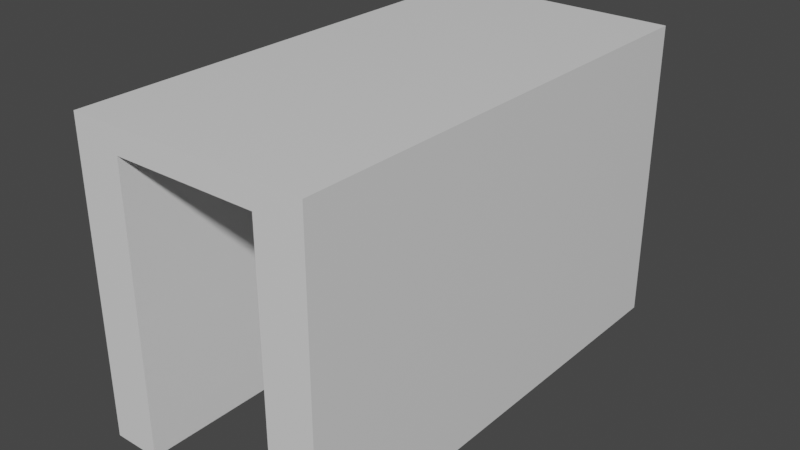 # Source: tunnel.blend  (saved by Blender 3.0.42; exported with 4.5.12 LTS)
import bpy
from mathutils import Matrix  # noqa: F401  (used for matrix-valued properties, if any)

bpy.ops.wm.read_factory_settings(use_empty=True)
scene = bpy.context.scene
scene.name = 'Scene'

# ---- collections
col_collection = bpy.data.collections.new('Collection'); scene.collection.children.link(col_collection)

# ---- materials (node trees are filled in below, after node groups)
mat_material = bpy.data.materials.new('Material')
mat_material.alpha_threshold = 0.0
mat_material.use_transparent_shadow = False
mat_material.line_color = (0.0, 0.0, 0.0, 1.0)

# ---- material node trees
mat_material.use_nodes = True; mat_material.node_tree.nodes.clear()
_N = mat_material.node_tree.nodes; _L = mat_material.node_tree.links
n0 = _N.new('ShaderNodeOutputMaterial'); n0.name = 'Material Output'; n0.location = (300, 300)
n1 = _N.new('ShaderNodeBsdfPrincipled'); n1.name = 'Principled BSDF'; n1.location = (10, 300)
n1.distribution = 'GGX'
n1.subsurface_method = 'RANDOM_WALK_SKIN'
n1.inputs[2].default_value = 0.4
n1.inputs[3].default_value = 1.45
n1.inputs[27].default_value = (0.0, 0.0, 0.0, 1.0)
n1.inputs[28].default_value = 1.0
_L.new(n1.outputs[0], n0.inputs[0])
n0.is_active_output = True

# ---- world
world_world = bpy.data.worlds.new('World'); scene.world = world_world
world_world.use_nodes = True; world_world.node_tree.nodes.clear()
_N = world_world.node_tree.nodes; _L = world_world.node_tree.links
n0 = _N.new('ShaderNodeOutputWorld'); n0.name = 'World Output'; n0.location = (300, 300)
n1 = _N.new('ShaderNodeBackground'); n1.name = 'Background'; n1.location = (10, 300)
n1.inputs[0].default_value = (0.05088, 0.05088, 0.05088, 1.0)
_L.new(n1.outputs[0], n0.inputs[0])
n0.is_active_output = True
world_world.color = (0.05088, 0.05088, 0.05088)
world_world.use_sun_shadow = False
world_world.sun_shadow_jitter_overblur = 0.0

# ---- meshes
me_cube = bpy.data.meshes.new('Cube')
me_cube.from_pydata([(-1.0, 1.575, 5.091), (1.0, 1.575, 7.091), (-1.0, 1.575, 7.091), (1.0, 1.575, 5.091), (-0.6, 1.575, 5.091), (-0.2, 1.575, 5.091), (0.2, 1.575, 5.091), (0.6, 1.575, 5.091), (0.6, 1.575, 7.091), (0.2, 1.575, 7.091), (-0.2, 1.575, 7.091), (-0.6, 1.575, 7.091), (-1.0, 1.575, -18.27), (1.0, 1.575, -18.27), (-0.6, 1.575, -18.27), (0.6, 1.575, -18.27), (-1.0, -1.486, 5.091), (1.0, -1.486, 7.091), (-0.6, -1.486, 5.091), (-0.2, -1.486, 5.091), (0.2, -1.486, 5.091), (0.6, -1.486, 5.091), (0.6, -1.486, 7.091), (0.2, -1.486, 7.091), (-0.2, -1.486, 7.091), (-0.6, -1.486, 7.091), (-1.0, -1.486, -18.27), (-0.6, -1.486, -18.27), (0.6, -1.486, -18.27), (-1.0, -1.486, 7.091), (1.0, -1.486, 5.091), (1.0, -1.486, -18.27)], [], [(16, 0, 12, 26), (21, 7, 15, 28), (16, 29, 2, 0), (3, 30, 31, 13), (4, 18, 27, 14), (12, 14, 27, 26), (15, 13, 31, 28), (10, 11, 25, 24), (9, 10, 24, 23), (8, 9, 23, 22), (1, 8, 22, 17), (6, 7, 21, 20), (5, 6, 20, 19), (4, 5, 19, 18), (3, 1, 17, 30), (11, 2, 29, 25)])
_uv = me_cube.uv_layers.new(name='UVMap')
_uv.uv.foreach_set('vector', [0.375, 0.03212, 0.375, 0.2234, 0.375, 0.2234, 0.375, 0.03212, 0.325, 0.7179, 0.325, 0.5266, 0.325, 0.5266, 0.325, 0.7179, 0.375, 0.03212, 0.625, 0.03212, 0.625, 0.2234, 0.375, 0.2234, 0.375, 0.5266, 0.375, 0.7179, 0.375, 0.7179, 0.375, 0.5266, 0.175, 0.5266, 0.175, 0.7179, 0.175, 0.7179, 0.175, 0.5266, 0.125, 0.5266, 0.175, 0.5266, 0.175, 0.7179, 0.125, 0.7179, 0.325, 0.5266, 0.375, 0.5266, 0.375, 0.7179, 0.325, 0.7179, 0.775, 0.5266, 0.825, 0.5266, 0.825, 0.7179, 0.775, 0.7179, 0.725, 0.5266, 0.775, 0.5266, 0.775, 0.7179, 0.725, 0.7179, 0.675, 0.5266, 0.725, 0.5266, 0.725, 0.7179, 0.675, 0.7179, 0.625, 0.5266, 0.675, 0.5266, 0.675, 0.7179, 0.625, 0.7179, 0.275, 0.5266, 0.325, 0.5266, 0.325, 0.7179, 0.275, 0.7179, 0.225, 0.5266, 0.275, 0.5266, 0.275, 0.7179, 0.225, 0.7179, 0.175, 0.5266, 0.225, 0.5266, 0.225, 0.7179, 0.175, 0.7179, 0.375, 0.5266, 0.625, 0.5266, 0.625, 0.7179, 0.375, 0.7179, 0.825, 0.5266, 0.875, 0.5266, 0.875, 0.7179, 0.825, 0.7179])
me_cube.materials.append(mat_material)
me_cube.use_remesh_preserve_volume = False
me_cube.use_remesh_preserve_attributes = False
me_cube.use_mirror_vertex_groups = False
me_cube.update()
me_cube_001 = bpy.data.meshes.new('Cube.001')
me_cube_001.from_pydata([(1.0, -2.0, 7.091), (1.0, -2.0, 5.091), (-1.0, -2.0, 7.091), (-1.0, -2.0, 5.091), (0.6, -2.0, 7.091), (0.2, -2.0, 7.091), (-0.2, -2.0, 7.091), (-0.6, -2.0, 7.091), (-0.6, -2.0, 5.091), (-0.2, -2.0, 5.091), (0.2, -2.0, 5.091), (0.6, -2.0, 5.091), (-1.0, -2.0, -18.27), (0.6, -2.0, -18.27), (1.0, -2.0, -18.27), (-0.6, -2.0, -18.27), (-1.0, -1.486, 5.091), (1.0, -1.486, 7.091), (-0.6, -1.486, 5.091), (-0.2, -1.486, 5.091), (0.2, -1.486, 5.091), (0.6, -1.486, 5.091), (0.6, -1.486, 7.091), (0.2, -1.486, 7.091), (-0.2, -1.486, 7.091), (-0.6, -1.486, 7.091), (-1.0, -1.486, -18.27), (-0.6, -1.486, -18.27), (0.6, -1.486, -18.27), (-1.0, -1.486, 7.091), (1.0, -1.486, 5.091), (1.0, -1.486, -18.27)], [], [(25, 29, 2, 7), (8, 7, 2, 3), (30, 17, 0, 1), (18, 19, 9, 8), (19, 20, 10, 9), (20, 21, 11, 10), (1, 0, 4, 11), (11, 4, 5, 10), (10, 5, 6, 9), (9, 6, 7, 8), (17, 22, 4, 0), (22, 23, 5, 4), (23, 24, 6, 5), (24, 25, 7, 6), (28, 31, 14, 13), (26, 27, 15, 12), (18, 8, 15, 27), (1, 11, 13, 14), (30, 1, 14, 31), (8, 3, 12, 15), (3, 2, 29, 16), (11, 21, 28, 13), (3, 16, 26, 12)])
_uv = me_cube_001.uv_layers.new(name='UVMap')
_uv.uv.foreach_set('vector', [0.825, 0.7179, 0.875, 0.7179, 0.875, 0.75, 0.825, 0.75, 0.375, 0.95, 0.625, 0.95, 0.625, 1.0, 0.375, 1.0, 0.375, 0.7179, 0.625, 0.7179, 0.625, 0.75, 0.375, 0.75, 0.175, 0.7179, 0.225, 0.7179, 0.225, 0.75, 0.175, 0.75, 0.225, 0.7179, 0.275, 0.7179, 0.275, 0.75, 0.225, 0.75, 0.275, 0.7179, 0.325, 0.7179, 0.325, 0.75, 0.275, 0.75, 0.375, 0.75, 0.625, 0.75, 0.625, 0.8, 0.375, 0.8, 0.375, 0.8, 0.625, 0.8, 0.625, 0.85, 0.375, 0.85, 0.375, 0.85, 0.625, 0.85, 0.625, 0.9, 0.375, 0.9, 0.375, 0.9, 0.625, 0.9, 0.625, 0.95, 0.375, 0.95, 0.625, 0.7179, 0.675, 0.7179, 0.675, 0.75, 0.625, 0.75, 0.675, 0.7179, 0.725, 0.7179, 0.725, 0.75, 0.675, 0.75, 0.725, 0.7179, 0.775, 0.7179, 0.775, 0.75, 0.725, 0.75, 0.775, 0.7179, 0.825, 0.7179, 0.825, 0.75, 0.775, 0.75, 0.325, 0.7179, 0.375, 0.7179, 0.375, 0.75, 0.325, 0.75, 0.125, 0.7179, 0.175, 0.7179, 0.175, 0.75, 0.125, 0.75, 0.175, 0.7179, 0.175, 0.75, 0.175, 0.75, 0.175, 0.7179, 0.375, 0.75, 0.375, 0.8, 0.375, 0.8, 0.375, 0.75, 0.375, 0.7179, 0.375, 0.75, 0.375, 0.75, 0.375, 0.7179, 0.375, 0.95, 0.375, 1.0, 0.375, 1.0, 0.375, 0.95, 0.375, 0.0, 0.625, 0.0, 0.625, 0.03212, 0.375, 0.03212, 0.325, 0.75, 0.325, 0.7179, 0.325, 0.7179, 0.325, 0.75, 0.375, 0.0, 0.375, 0.03212, 0.375, 0.03212, 0.375, 0.0])
me_cube_001.materials.append(mat_material)
me_cube_001.use_remesh_preserve_volume = False
me_cube_001.use_remesh_preserve_attributes = False
me_cube_001.use_mirror_vertex_groups = False
me_cube_001.update()
me_cube_002 = bpy.data.meshes.new('Cube.002')
me_cube_002.from_pydata([(1.0, 2.0, 7.091), (1.0, 2.0, 5.091), (-1.0, 2.0, 7.091), (-1.0, 2.0, 5.091), (0.6, 2.0, 5.091), (0.2, 2.0, 5.091), (-0.2, 2.0, 5.091), (-0.6, 2.0, 5.091), (-0.6, 2.0, 7.091), (-0.2, 2.0, 7.091), (0.2, 2.0, 7.091), (0.6, 2.0, 7.091), (-1.0, 2.0, -18.27), (-0.6, 2.0, -18.27), (1.0, 2.0, -18.27), (0.6, 2.0, -18.27), (-1.0, 1.575, 5.091), (1.0, 1.575, 7.091), (-1.0, 1.575, 7.091), (1.0, 1.575, 5.091), (-0.6, 1.575, 5.091), (-0.2, 1.575, 5.091), (0.2, 1.575, 5.091), (0.6, 1.575, 5.091), (0.6, 1.575, 7.091), (0.2, 1.575, 7.091), (-0.2, 1.575, 7.091), (-0.6, 1.575, 7.091), (-1.0, 1.575, -18.27), (1.0, 1.575, -18.27), (-0.6, 1.575, -18.27), (0.6, 1.575, -18.27)], [], [(16, 18, 2, 3), (3, 7, 13, 12), (4, 11, 0, 1), (3, 2, 8, 7), (7, 8, 9, 6), (6, 9, 10, 5), (5, 10, 11, 4), (4, 1, 14, 15), (23, 4, 15, 31), (16, 3, 12, 28), (1, 19, 29, 14), (7, 20, 30, 13), (12, 13, 30, 28), (15, 14, 29, 31), (9, 8, 27, 26), (10, 9, 26, 25), (11, 10, 25, 24), (0, 11, 24, 17), (5, 4, 23, 22), (6, 5, 22, 21), (7, 6, 21, 20), (1, 0, 17, 19), (8, 2, 18, 27)])
_uv = me_cube_002.uv_layers.new(name='UVMap')
_uv.uv.foreach_set('vector', [0.375, 0.2234, 0.625, 0.2234, 0.625, 0.25, 0.375, 0.25, 0.375, 0.25, 0.375, 0.3, 0.375, 0.3, 0.375, 0.25, 0.375, 0.45, 0.625, 0.45, 0.625, 0.5, 0.375, 0.5, 0.375, 0.25, 0.625, 0.25, 0.625, 0.3, 0.375, 0.3, 0.375, 0.3, 0.625, 0.3, 0.625, 0.35, 0.375, 0.35, 0.375, 0.35, 0.625, 0.35, 0.625, 0.4, 0.375, 0.4, 0.375, 0.4, 0.625, 0.4, 0.625, 0.45, 0.375, 0.45, 0.375, 0.45, 0.375, 0.5, 0.375, 0.5, 0.375, 0.45, 0.325, 0.5266, 0.325, 0.5, 0.325, 0.5, 0.325, 0.5266, 0.375, 0.2234, 0.375, 0.25, 0.375, 0.25, 0.375, 0.2234, 0.375, 0.5, 0.375, 0.5266, 0.375, 0.5266, 0.375, 0.5, 0.175, 0.5, 0.175, 0.5266, 0.175, 0.5266, 0.175, 0.5, 0.125, 0.5, 0.175, 0.5, 0.175, 0.5266, 0.125, 0.5266, 0.325, 0.5, 0.375, 0.5, 0.375, 0.5266, 0.325, 0.5266, 0.775, 0.5, 0.825, 0.5, 0.825, 0.5266, 0.775, 0.5266, 0.725, 0.5, 0.775, 0.5, 0.775, 0.5266, 0.725, 0.5266, 0.675, 0.5, 0.725, 0.5, 0.725, 0.5266, 0.675, 0.5266, 0.625, 0.5, 0.675, 0.5, 0.675, 0.5266, 0.625, 0.5266, 0.275, 0.5, 0.325, 0.5, 0.325, 0.5266, 0.275, 0.5266, 0.225, 0.5, 0.275, 0.5, 0.275, 0.5266, 0.225, 0.5266, 0.175, 0.5, 0.225, 0.5, 0.225, 0.5266, 0.175, 0.5266, 0.375, 0.5, 0.625, 0.5, 0.625, 0.5266, 0.375, 0.5266, 0.825, 0.5, 0.875, 0.5, 0.875, 0.5266, 0.825, 0.5266])
me_cube_002.materials.append(mat_material)
me_cube_002.use_remesh_preserve_volume = False
me_cube_002.use_remesh_preserve_attributes = False
me_cube_002.use_mirror_vertex_groups = False
me_cube_002.update()

# ---- objects
ob_cube = bpy.data.objects.new('Cube', me_cube)
ob_cube_001 = bpy.data.objects.new('Cube.001', me_cube_001)
ob_cube_002 = bpy.data.objects.new('Cube.002', me_cube_002)

# ---- transforms, parenting, visibility, modifiers, constraints
ob_cube.location = (3.725e-09, 0.0, 0.0)
ob_cube.scale = (1.0, 1.0, 0.1)
ob_cube.lock_rotations_4d = False
ob_cube.empty_display_type = 'ARROWS'
ob_cube.lineart.crease_threshold = 0.0
ob_cube_001.location = (3.725e-09, 0.0, 0.0)
ob_cube_001.scale = (1.0, 1.0, 0.1)
ob_cube_001.lock_rotations_4d = False
ob_cube_001.empty_display_type = 'ARROWS'
ob_cube_001.lineart.crease_threshold = 0.0
ob_cube_002.location = (3.725e-09, 0.0, 0.0)
ob_cube_002.scale = (1.0, 1.0, 0.1)
ob_cube_002.lock_rotations_4d = False
ob_cube_002.empty_display_type = 'ARROWS'
ob_cube_002.lineart.crease_threshold = 0.0

# ---- collection membership
col_collection.objects.link(ob_cube)
col_collection.objects.link(ob_cube_001)
col_collection.objects.link(ob_cube_002)

# ---- scene / render settings (as saved in the file)
scene.frame_start = 1; scene.frame_end = 250; scene.frame_set(1)
scene.render.engine = 'BLENDER_EEVEE_NEXT'
scene.cycles.sampling_pattern = 'TABULATED_SOBOL'
scene.cycles.use_light_tree = False
scene.view_settings.view_transform = 'Filmic'
bpy.context.view_layer.update()

# ---- added for rendering (the .blend has no active camera and no usable light): camera, sun
cam_auto = bpy.data.cameras.new('AutoCamera')
cam_auto.lens = 50.0
cam_auto.sensor_width = 36.0
cam_auto.clip_end = 1000.0
ob_auto_camera = bpy.data.objects.new('AutoCamera', cam_auto)
scene.collection.objects.link(ob_auto_camera)
ob_auto_camera.location = (4.75693, -5.70832, 3.24642)
ob_auto_camera.rotation_euler = (1.09748, -7.21219e-08, 0.694738)
scene.camera = ob_auto_camera
light_auto_sun = bpy.data.lights.new('AutoSun', 'SUN')
light_auto_sun.energy = 3.0
light_auto_sun.angle = 0.0523599
ob_auto_sun = bpy.data.objects.new('AutoSun', light_auto_sun)
scene.collection.objects.link(ob_auto_sun)
ob_auto_sun.rotation_euler = (0.872665, 0.174533, 0.523599)
bpy.context.view_layer.update()
